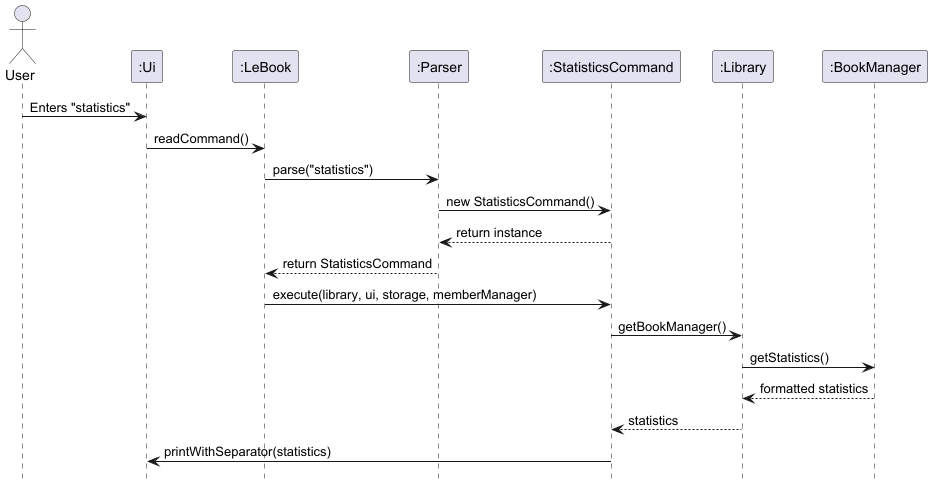

The diagram above was rendered by PlantUML. Its source (embedded in the PNG):
@startuml

hide footbox
skinparam classAttributeIconSize 0

actor User

participant ":Ui"
participant ":LeBook"
participant ":Parser"
participant ":StatisticsCommand"
participant ":Library"
participant ":BookManager"

User -> ":Ui" : Enters "statistics"
":Ui" -> ":LeBook" : readCommand()

":LeBook" -> ":Parser" : parse("statistics")
":Parser" -> ":StatisticsCommand" : new StatisticsCommand()
":StatisticsCommand" --> ":Parser" : return instance

":Parser" --> ":LeBook" : return StatisticsCommand

":LeBook" -> ":StatisticsCommand" : execute(library, ui, storage, memberManager)
":StatisticsCommand" -> ":Library" : getBookManager()
":Library" -> ":BookManager" : getStatistics()
":BookManager" --> ":Library" : formatted statistics
":Library" --> ":StatisticsCommand" : statistics

":StatisticsCommand" -> ":Ui" : printWithSeparator(statistics)

@enduml